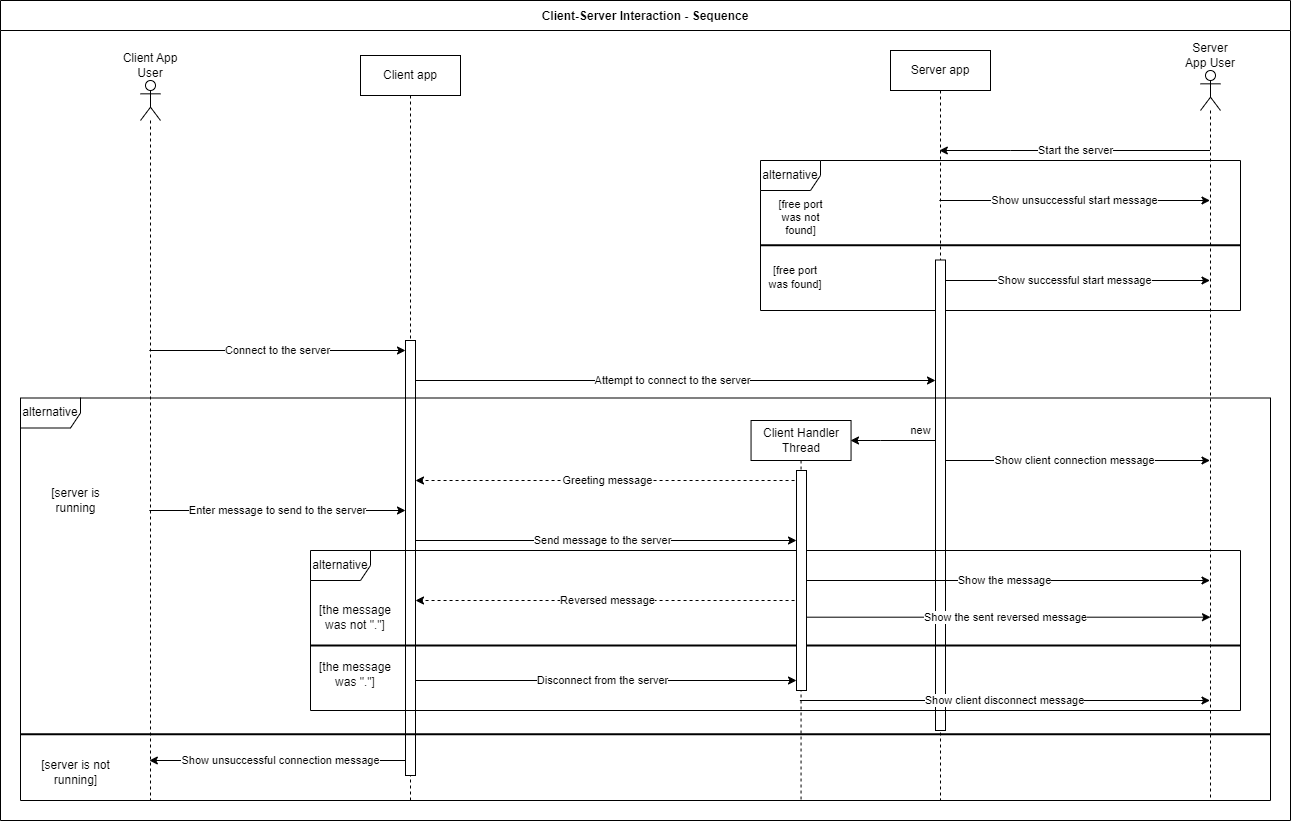

The diagram above was exported from draw.io. Its source (the exported page's mxGraphModel, read from the mxfile embedded in the PNG):
<mxGraphModel dx="877" dy="1023" grid="1" gridSize="10" guides="1" tooltips="1" connect="1" arrows="1" fold="1" page="1" pageScale="1" pageWidth="850" pageHeight="1100" background="#ffffff" math="0" shadow="0">
  <root>
    <mxCell id="0" />
    <mxCell id="1" parent="0" />
    <mxCell id="cNYIt8-dE8JlJOaW1gR4-59" value="Client-Server Interaction - Sequence" style="swimlane;startSize=30;container=0;" parent="1" vertex="1">
      <mxGeometry x="1020" y="50" width="1290" height="820" as="geometry" />
    </mxCell>
    <mxCell id="YInzOByh_yDb3Sk3nZ9G-33" value="Connect to the server" style="edgeStyle=elbowEdgeStyle;rounded=0;orthogonalLoop=1;jettySize=auto;html=1;elbow=vertical;curved=0;" edge="1" parent="1" source="YInzOByh_yDb3Sk3nZ9G-13" target="YInzOByh_yDb3Sk3nZ9G-57">
      <mxGeometry relative="1" as="geometry">
        <Array as="points">
          <mxPoint x="1290" y="400" />
        </Array>
      </mxGeometry>
    </mxCell>
    <mxCell id="YInzOByh_yDb3Sk3nZ9G-43" value="Enter message to send to the server" style="edgeStyle=elbowEdgeStyle;rounded=0;orthogonalLoop=1;jettySize=auto;html=1;elbow=vertical;curved=0;" edge="1" parent="1" source="YInzOByh_yDb3Sk3nZ9G-13" target="YInzOByh_yDb3Sk3nZ9G-57">
      <mxGeometry relative="1" as="geometry">
        <mxPoint x="1420" y="560" as="targetPoint" />
        <Array as="points">
          <mxPoint x="1280" y="560" />
        </Array>
      </mxGeometry>
    </mxCell>
    <mxCell id="YInzOByh_yDb3Sk3nZ9G-13" value="" style="shape=umlLifeline;perimeter=lifelinePerimeter;whiteSpace=wrap;html=1;container=1;dropTarget=0;collapsible=0;recursiveResize=0;outlineConnect=0;portConstraint=eastwest;newEdgeStyle={&quot;edgeStyle&quot;:&quot;elbowEdgeStyle&quot;,&quot;elbow&quot;:&quot;vertical&quot;,&quot;curved&quot;:0,&quot;rounded&quot;:0};participant=umlActor;" vertex="1" parent="1">
      <mxGeometry x="1160" y="130" width="20" height="720" as="geometry" />
    </mxCell>
    <mxCell id="YInzOByh_yDb3Sk3nZ9G-15" value="Client App User" style="text;html=1;strokeColor=none;fillColor=none;align=center;verticalAlign=middle;whiteSpace=wrap;rounded=0;" vertex="1" parent="1">
      <mxGeometry x="1140" y="100" width="60" height="30" as="geometry" />
    </mxCell>
    <mxCell id="YInzOByh_yDb3Sk3nZ9G-34" value="Attempt to connect to the server" style="edgeStyle=elbowEdgeStyle;rounded=0;orthogonalLoop=1;jettySize=auto;html=1;elbow=vertical;curved=0;" edge="1" parent="1" source="YInzOByh_yDb3Sk3nZ9G-16" target="YInzOByh_yDb3Sk3nZ9G-58">
      <mxGeometry relative="1" as="geometry">
        <mxPoint x="1960" y="430" as="targetPoint" />
        <Array as="points">
          <mxPoint x="1700" y="430" />
        </Array>
      </mxGeometry>
    </mxCell>
    <mxCell id="YInzOByh_yDb3Sk3nZ9G-42" value="Send message to the server" style="edgeStyle=elbowEdgeStyle;rounded=0;orthogonalLoop=1;jettySize=auto;html=1;elbow=vertical;curved=0;" edge="1" parent="1" source="YInzOByh_yDb3Sk3nZ9G-16" target="YInzOByh_yDb3Sk3nZ9G-59">
      <mxGeometry relative="1" as="geometry">
        <Array as="points">
          <mxPoint x="1630" y="590" />
        </Array>
      </mxGeometry>
    </mxCell>
    <mxCell id="YInzOByh_yDb3Sk3nZ9G-54" value="Disconnect from the server" style="edgeStyle=elbowEdgeStyle;rounded=0;orthogonalLoop=1;jettySize=auto;html=1;elbow=vertical;curved=0;" edge="1" parent="1" source="YInzOByh_yDb3Sk3nZ9G-16" target="YInzOByh_yDb3Sk3nZ9G-59">
      <mxGeometry relative="1" as="geometry">
        <Array as="points">
          <mxPoint x="1640" y="730" />
        </Array>
      </mxGeometry>
    </mxCell>
    <mxCell id="YInzOByh_yDb3Sk3nZ9G-56" value="Show unsuccessful connection message" style="edgeStyle=elbowEdgeStyle;rounded=0;orthogonalLoop=1;jettySize=auto;html=1;elbow=vertical;curved=0;" edge="1" parent="1" source="YInzOByh_yDb3Sk3nZ9G-16" target="YInzOByh_yDb3Sk3nZ9G-13">
      <mxGeometry relative="1" as="geometry">
        <Array as="points">
          <mxPoint x="1290" y="810" />
        </Array>
      </mxGeometry>
    </mxCell>
    <mxCell id="YInzOByh_yDb3Sk3nZ9G-16" value="Client app" style="shape=umlLifeline;perimeter=lifelinePerimeter;whiteSpace=wrap;html=1;container=1;dropTarget=0;collapsible=0;recursiveResize=0;outlineConnect=0;portConstraint=eastwest;newEdgeStyle={&quot;edgeStyle&quot;:&quot;elbowEdgeStyle&quot;,&quot;elbow&quot;:&quot;vertical&quot;,&quot;curved&quot;:0,&quot;rounded&quot;:0};" vertex="1" parent="1">
      <mxGeometry x="1380" y="105" width="100" height="745" as="geometry" />
    </mxCell>
    <mxCell id="YInzOByh_yDb3Sk3nZ9G-57" value="" style="html=1;points=[];perimeter=orthogonalPerimeter;outlineConnect=0;targetShapes=umlLifeline;portConstraint=eastwest;newEdgeStyle={&quot;edgeStyle&quot;:&quot;elbowEdgeStyle&quot;,&quot;elbow&quot;:&quot;vertical&quot;,&quot;curved&quot;:0,&quot;rounded&quot;:0};" vertex="1" parent="YInzOByh_yDb3Sk3nZ9G-16">
      <mxGeometry x="45" y="285" width="10" height="435" as="geometry" />
    </mxCell>
    <mxCell id="YInzOByh_yDb3Sk3nZ9G-30" value="Show unsuccessful start message" style="edgeStyle=elbowEdgeStyle;rounded=0;orthogonalLoop=1;jettySize=auto;html=1;elbow=vertical;curved=0;" edge="1" parent="1" source="YInzOByh_yDb3Sk3nZ9G-20" target="YInzOByh_yDb3Sk3nZ9G-21">
      <mxGeometry relative="1" as="geometry">
        <Array as="points">
          <mxPoint x="2060" y="250" />
        </Array>
      </mxGeometry>
    </mxCell>
    <mxCell id="YInzOByh_yDb3Sk3nZ9G-31" value="Show successful start message" style="edgeStyle=elbowEdgeStyle;rounded=0;orthogonalLoop=1;jettySize=auto;html=1;elbow=vertical;curved=0;" edge="1" parent="1" source="YInzOByh_yDb3Sk3nZ9G-20" target="YInzOByh_yDb3Sk3nZ9G-21">
      <mxGeometry relative="1" as="geometry">
        <Array as="points">
          <mxPoint x="2130" y="330" />
        </Array>
      </mxGeometry>
    </mxCell>
    <mxCell id="YInzOByh_yDb3Sk3nZ9G-40" value="new" style="edgeStyle=elbowEdgeStyle;rounded=0;orthogonalLoop=1;jettySize=auto;html=1;elbow=vertical;curved=0;" edge="1" parent="1" source="YInzOByh_yDb3Sk3nZ9G-20">
      <mxGeometry x="-0.5642" y="-10" relative="1" as="geometry">
        <mxPoint x="1870" y="490" as="targetPoint" />
        <Array as="points">
          <mxPoint x="1900" y="490" />
        </Array>
        <mxPoint as="offset" />
      </mxGeometry>
    </mxCell>
    <mxCell id="YInzOByh_yDb3Sk3nZ9G-44" value="Show client connection message" style="edgeStyle=elbowEdgeStyle;rounded=0;orthogonalLoop=1;jettySize=auto;html=1;elbow=vertical;curved=0;" edge="1" parent="1" source="YInzOByh_yDb3Sk3nZ9G-20" target="YInzOByh_yDb3Sk3nZ9G-21">
      <mxGeometry relative="1" as="geometry">
        <Array as="points">
          <mxPoint x="2120" y="510" />
        </Array>
      </mxGeometry>
    </mxCell>
    <mxCell id="YInzOByh_yDb3Sk3nZ9G-20" value="Server app" style="shape=umlLifeline;perimeter=lifelinePerimeter;whiteSpace=wrap;html=1;container=1;dropTarget=0;collapsible=0;recursiveResize=0;outlineConnect=0;portConstraint=eastwest;newEdgeStyle={&quot;edgeStyle&quot;:&quot;elbowEdgeStyle&quot;,&quot;elbow&quot;:&quot;vertical&quot;,&quot;curved&quot;:0,&quot;rounded&quot;:0};" vertex="1" parent="1">
      <mxGeometry x="1910" y="100" width="100" height="750" as="geometry" />
    </mxCell>
    <mxCell id="YInzOByh_yDb3Sk3nZ9G-24" value="Start the server" style="edgeStyle=elbowEdgeStyle;rounded=0;orthogonalLoop=1;jettySize=auto;html=1;elbow=vertical;curved=0;" edge="1" parent="1" source="YInzOByh_yDb3Sk3nZ9G-21" target="YInzOByh_yDb3Sk3nZ9G-20">
      <mxGeometry relative="1" as="geometry">
        <Array as="points">
          <mxPoint x="2030" y="200" />
        </Array>
      </mxGeometry>
    </mxCell>
    <mxCell id="YInzOByh_yDb3Sk3nZ9G-21" value="" style="shape=umlLifeline;perimeter=lifelinePerimeter;whiteSpace=wrap;html=1;container=1;dropTarget=0;collapsible=0;recursiveResize=0;outlineConnect=0;portConstraint=eastwest;newEdgeStyle={&quot;edgeStyle&quot;:&quot;elbowEdgeStyle&quot;,&quot;elbow&quot;:&quot;vertical&quot;,&quot;curved&quot;:0,&quot;rounded&quot;:0};participant=umlActor;" vertex="1" parent="1">
      <mxGeometry x="2220" y="120" width="20" height="730" as="geometry" />
    </mxCell>
    <mxCell id="YInzOByh_yDb3Sk3nZ9G-22" value="Server App User" style="text;html=1;strokeColor=none;fillColor=none;align=center;verticalAlign=middle;whiteSpace=wrap;rounded=0;" vertex="1" parent="1">
      <mxGeometry x="2200" y="90" width="60" height="30" as="geometry" />
    </mxCell>
    <mxCell id="YInzOByh_yDb3Sk3nZ9G-25" value="" style="group" vertex="1" connectable="0" parent="1">
      <mxGeometry x="1780" y="210" width="480" height="650" as="geometry" />
    </mxCell>
    <mxCell id="YInzOByh_yDb3Sk3nZ9G-26" value="[free port was not found]" style="text;html=1;strokeColor=none;fillColor=none;align=center;verticalAlign=middle;whiteSpace=wrap;rounded=0;fontSize=11;" vertex="1" parent="YInzOByh_yDb3Sk3nZ9G-25">
      <mxGeometry x="7.058823529411765" y="43" width="66.97674418604652" height="28.5" as="geometry" />
    </mxCell>
    <mxCell id="YInzOByh_yDb3Sk3nZ9G-27" value="[free port was found]" style="text;html=1;strokeColor=none;fillColor=none;align=center;verticalAlign=middle;whiteSpace=wrap;rounded=0;fontSize=11;" vertex="1" parent="YInzOByh_yDb3Sk3nZ9G-25">
      <mxGeometry x="6.993160054719603" y="102.5" width="55.813953488372086" height="28.5" as="geometry" />
    </mxCell>
    <mxCell id="YInzOByh_yDb3Sk3nZ9G-28" value="alternative" style="shape=umlFrame;whiteSpace=wrap;html=1;pointerEvents=0;" vertex="1" parent="YInzOByh_yDb3Sk3nZ9G-25">
      <mxGeometry width="480.00000000000006" height="150" as="geometry" />
    </mxCell>
    <mxCell id="YInzOByh_yDb3Sk3nZ9G-29" value="" style="line;strokeWidth=2;html=1;" vertex="1" parent="YInzOByh_yDb3Sk3nZ9G-25">
      <mxGeometry y="80" width="480.0000000000001" height="9.5" as="geometry" />
    </mxCell>
    <mxCell id="YInzOByh_yDb3Sk3nZ9G-23" value="Client Handler Thread" style="shape=umlLifeline;perimeter=lifelinePerimeter;whiteSpace=wrap;html=1;container=1;dropTarget=0;collapsible=0;recursiveResize=0;outlineConnect=0;portConstraint=eastwest;newEdgeStyle={&quot;edgeStyle&quot;:&quot;elbowEdgeStyle&quot;,&quot;elbow&quot;:&quot;vertical&quot;,&quot;curved&quot;:0,&quot;rounded&quot;:0};" vertex="1" parent="YInzOByh_yDb3Sk3nZ9G-25">
      <mxGeometry x="-9.45" y="260" width="100" height="380" as="geometry" />
    </mxCell>
    <mxCell id="YInzOByh_yDb3Sk3nZ9G-58" value="" style="html=1;points=[];perimeter=orthogonalPerimeter;outlineConnect=0;targetShapes=umlLifeline;portConstraint=eastwest;newEdgeStyle={&quot;edgeStyle&quot;:&quot;elbowEdgeStyle&quot;,&quot;elbow&quot;:&quot;vertical&quot;,&quot;curved&quot;:0,&quot;rounded&quot;:0};" vertex="1" parent="YInzOByh_yDb3Sk3nZ9G-25">
      <mxGeometry x="175" y="99.5" width="10" height="470.5" as="geometry" />
    </mxCell>
    <mxCell id="YInzOByh_yDb3Sk3nZ9G-35" value="alternative" style="shape=umlFrame;whiteSpace=wrap;html=1;pointerEvents=0;" vertex="1" parent="1">
      <mxGeometry x="1040" y="447.5" width="1250" height="402.5" as="geometry" />
    </mxCell>
    <mxCell id="YInzOByh_yDb3Sk3nZ9G-37" value="" style="line;strokeWidth=2;html=1;" vertex="1" parent="1">
      <mxGeometry x="1040" y="777.5" width="1250" height="12.5" as="geometry" />
    </mxCell>
    <mxCell id="YInzOByh_yDb3Sk3nZ9G-38" value="[server is running" style="text;html=1;strokeColor=none;fillColor=none;align=center;verticalAlign=middle;whiteSpace=wrap;rounded=0;" vertex="1" parent="1">
      <mxGeometry x="1060" y="531" width="71.02040816326532" height="37.5" as="geometry" />
    </mxCell>
    <mxCell id="YInzOByh_yDb3Sk3nZ9G-39" value="[server is not running]" style="text;html=1;strokeColor=none;fillColor=none;align=center;verticalAlign=middle;whiteSpace=wrap;rounded=0;" vertex="1" parent="1">
      <mxGeometry x="1060" y="803.5" width="71.02040816326532" height="37.5" as="geometry" />
    </mxCell>
    <mxCell id="YInzOByh_yDb3Sk3nZ9G-41" value="Greeting message" style="edgeStyle=elbowEdgeStyle;rounded=0;orthogonalLoop=1;jettySize=auto;html=1;elbow=vertical;curved=0;dashed=1;" edge="1" parent="1" source="YInzOByh_yDb3Sk3nZ9G-23" target="YInzOByh_yDb3Sk3nZ9G-57">
      <mxGeometry relative="1" as="geometry">
        <mxPoint x="1440" y="530" as="targetPoint" />
        <Array as="points">
          <mxPoint x="1630" y="530" />
        </Array>
      </mxGeometry>
    </mxCell>
    <mxCell id="YInzOByh_yDb3Sk3nZ9G-45" value="" style="group" vertex="1" connectable="0" parent="1">
      <mxGeometry x="1330" y="600" width="930" height="160" as="geometry" />
    </mxCell>
    <mxCell id="YInzOByh_yDb3Sk3nZ9G-46" value="" style="group" vertex="1" connectable="0" parent="YInzOByh_yDb3Sk3nZ9G-45">
      <mxGeometry width="930" height="160" as="geometry" />
    </mxCell>
    <mxCell id="YInzOByh_yDb3Sk3nZ9G-47" value="alternative" style="shape=umlFrame;whiteSpace=wrap;html=1;pointerEvents=0;" vertex="1" parent="YInzOByh_yDb3Sk3nZ9G-46">
      <mxGeometry width="930" height="160" as="geometry" />
    </mxCell>
    <mxCell id="YInzOByh_yDb3Sk3nZ9G-48" value="" style="line;strokeWidth=2;html=1;" vertex="1" parent="YInzOByh_yDb3Sk3nZ9G-46">
      <mxGeometry y="90.25" width="930" height="9.5" as="geometry" />
    </mxCell>
    <mxCell id="YInzOByh_yDb3Sk3nZ9G-49" value="[the message was not &quot;.&quot;]" style="text;html=1;strokeColor=none;fillColor=none;align=center;verticalAlign=middle;whiteSpace=wrap;rounded=0;" vertex="1" parent="YInzOByh_yDb3Sk3nZ9G-46">
      <mxGeometry y="53" width="90" height="28.5" as="geometry" />
    </mxCell>
    <mxCell id="YInzOByh_yDb3Sk3nZ9G-50" value="[the message was &quot;.&quot;]" style="text;html=1;strokeColor=none;fillColor=none;align=center;verticalAlign=middle;whiteSpace=wrap;rounded=0;" vertex="1" parent="YInzOByh_yDb3Sk3nZ9G-46">
      <mxGeometry y="110" width="90" height="28.5" as="geometry" />
    </mxCell>
    <mxCell id="YInzOByh_yDb3Sk3nZ9G-53" value="Show the sent reversed message" style="edgeStyle=elbowEdgeStyle;rounded=0;orthogonalLoop=1;jettySize=auto;html=1;elbow=vertical;curved=0;" edge="1" parent="YInzOByh_yDb3Sk3nZ9G-46">
      <mxGeometry relative="1" as="geometry">
        <mxPoint x="490" y="66.69000000000005" as="sourcePoint" />
        <mxPoint x="900" y="66.69000000000005" as="targetPoint" />
        <Array as="points">
          <mxPoint x="690" y="66.69000000000005" />
        </Array>
      </mxGeometry>
    </mxCell>
    <mxCell id="YInzOByh_yDb3Sk3nZ9G-51" value="Reversed message" style="edgeStyle=elbowEdgeStyle;rounded=0;orthogonalLoop=1;jettySize=auto;html=1;elbow=vertical;curved=0;dashed=1;" edge="1" parent="1" source="YInzOByh_yDb3Sk3nZ9G-23" target="YInzOByh_yDb3Sk3nZ9G-57">
      <mxGeometry relative="1" as="geometry">
        <mxPoint x="1440" y="650" as="targetPoint" />
        <Array as="points">
          <mxPoint x="1620" y="650" />
        </Array>
      </mxGeometry>
    </mxCell>
    <mxCell id="YInzOByh_yDb3Sk3nZ9G-52" value="Show the message" style="edgeStyle=elbowEdgeStyle;rounded=0;orthogonalLoop=1;jettySize=auto;html=1;elbow=vertical;curved=0;" edge="1" parent="1" source="YInzOByh_yDb3Sk3nZ9G-23" target="YInzOByh_yDb3Sk3nZ9G-21">
      <mxGeometry relative="1" as="geometry">
        <Array as="points">
          <mxPoint x="2020" y="630" />
        </Array>
      </mxGeometry>
    </mxCell>
    <mxCell id="YInzOByh_yDb3Sk3nZ9G-55" value="Show client disconnect message" style="edgeStyle=elbowEdgeStyle;rounded=0;orthogonalLoop=1;jettySize=auto;html=1;elbow=vertical;curved=0;" edge="1" parent="1" source="YInzOByh_yDb3Sk3nZ9G-23" target="YInzOByh_yDb3Sk3nZ9G-21">
      <mxGeometry relative="1" as="geometry">
        <Array as="points">
          <mxPoint x="2050" y="750" />
        </Array>
      </mxGeometry>
    </mxCell>
    <mxCell id="YInzOByh_yDb3Sk3nZ9G-59" value="" style="html=1;points=[];perimeter=orthogonalPerimeter;outlineConnect=0;targetShapes=umlLifeline;portConstraint=eastwest;newEdgeStyle={&quot;edgeStyle&quot;:&quot;elbowEdgeStyle&quot;,&quot;elbow&quot;:&quot;vertical&quot;,&quot;curved&quot;:0,&quot;rounded&quot;:0};" vertex="1" parent="1">
      <mxGeometry x="1816" y="520" width="10" height="220" as="geometry" />
    </mxCell>
  </root>
</mxGraphModel>